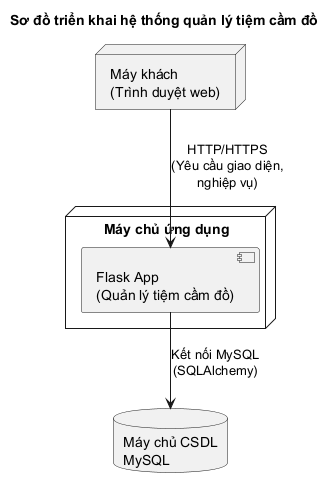

The diagram above was rendered by PlantUML. Its source (embedded in the PNG):
@startuml
title Sơ đồ triển khai hệ thống quản lý tiệm cầm đồ

node "Máy khách\n(Trình duyệt web)" as Client

node "Máy chủ ứng dụng" as App {
  component "Flask App\n(Quản lý tiệm cầm đồ)" as Flask
}

database "Máy chủ CSDL\nMySQL" as DB

Client --> Flask : HTTP/HTTPS\n(Yêu cầu giao diện,\nnghiệp vụ)
Flask --> DB : Kết nối MySQL\n(SQLAlchemy)

@enduml